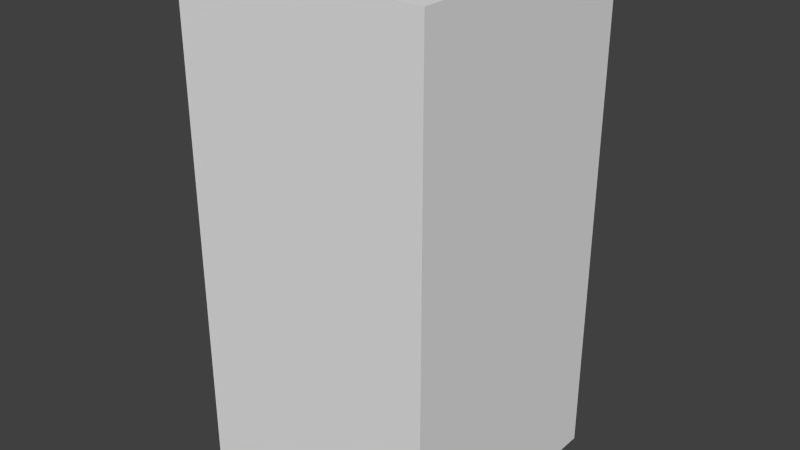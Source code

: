 # Source: redNoEight.blend  (saved by Blender 2.68.0; exported with 4.5.12 LTS)
import bpy
from mathutils import Matrix  # noqa: F401  (used for matrix-valued properties, if any)

bpy.ops.wm.read_factory_settings(use_empty=True)
scene = bpy.context.scene
scene.name = 'Scene'

# ---- collections
col_collection_1 = bpy.data.collections.new('Collection 1'); scene.collection.children.link(col_collection_1)

# ---- world
world_world = bpy.data.worlds.new('World'); scene.world = world_world
world_world.color = (0.05088, 0.05088, 0.05088)
world_world.use_sun_shadow = False
world_world.sun_shadow_jitter_overblur = 0.0
world_world.cycles.sampling_method = 'MANUAL'
world_world.cycles.sample_map_resolution = 256

# ---- meshes
me_rednoeight = bpy.data.meshes.new('redNoEight')
me_rednoeight.from_pydata([(-0.5, -0.5, -1.0), (-0.5, 0.5, -1.0), (0.5, 0.5, -1.0), (0.5, -0.5, -1.0), (-0.5, -0.5, 1.0), (-0.5, 0.5, 1.0), (0.5, 0.5, 1.0), (0.5, -0.5, 1.0)], [], [(4, 5, 1, 0), (5, 6, 2, 1), (6, 7, 3, 2), (7, 4, 0, 3), (0, 1, 2, 3), (7, 6, 5, 4)])
me_rednoeight.use_remesh_preserve_volume = False
me_rednoeight.use_remesh_preserve_attributes = False
me_rednoeight.use_mirror_vertex_groups = False
me_rednoeight.update()

# ---- objects
ob_rednoeight = bpy.data.objects.new('redNoEight', me_rednoeight)

# ---- transforms, parenting, visibility, modifiers, constraints
ob_rednoeight.location = (0.0, 0.0, 0.0)
ob_rednoeight.lineart.crease_threshold = 0.0

# ---- collection membership
col_collection_1.objects.link(ob_rednoeight)

# ---- scene / render settings (as saved in the file)
scene.frame_start = 1; scene.frame_end = 250; scene.frame_set(1)
scene.render.engine = 'BLENDER_EEVEE_NEXT'
scene.render.image_settings.color_mode = 'RGB'
scene.render.image_settings.compression = 90
scene.render.resolution_percentage = 50
scene.render.dither_intensity = 0.0
scene.cycles.use_denoising = False
scene.cycles.samples = 10
scene.cycles.sampling_pattern = 'TABULATED_SOBOL'
scene.cycles.light_sampling_threshold = 0.0
scene.cycles.use_adaptive_sampling = False
scene.cycles.use_light_tree = False
scene.cycles.blur_glossy = 0.0
scene.cycles.volume_bounces = 1
scene.cycles.pixel_filter_type = 'GAUSSIAN'
scene.cycles.sample_clamp_indirect = 0.0
scene.view_settings.view_transform = 'Standard'
bpy.context.view_layer.update()

# ---- added for rendering (the .blend has no active camera and no usable light): camera, sun
cam_auto = bpy.data.cameras.new('AutoCamera')
cam_auto.lens = 50.0
cam_auto.sensor_width = 36.0
cam_auto.clip_end = 1000.0
ob_auto_camera = bpy.data.objects.new('AutoCamera', cam_auto)
scene.collection.objects.link(ob_auto_camera)
ob_auto_camera.location = (2.26633, -2.71959, 1.81306)
ob_auto_camera.rotation_euler = (1.09748, -7.21219e-08, 0.694738)
scene.camera = ob_auto_camera
light_auto_sun = bpy.data.lights.new('AutoSun', 'SUN')
light_auto_sun.energy = 3.0
light_auto_sun.angle = 0.0523599
ob_auto_sun = bpy.data.objects.new('AutoSun', light_auto_sun)
scene.collection.objects.link(ob_auto_sun)
ob_auto_sun.rotation_euler = (0.872665, 0.174533, 0.523599)
bpy.context.view_layer.update()
